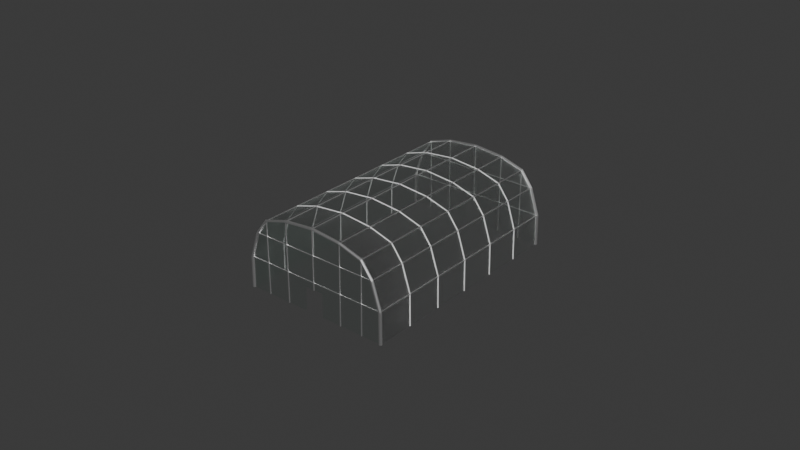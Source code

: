 # Source: Greenhouse.blend  (saved by Blender 4.5.91; exported with 4.5.12 LTS)
import bpy
from mathutils import Matrix  # noqa: F401  (used for matrix-valued properties, if any)

bpy.ops.wm.read_factory_settings(use_empty=True)
scene = bpy.context.scene
scene.name = 'Scene'

# ---- collections
col_collection = bpy.data.collections.new('Collection'); scene.collection.children.link(col_collection)

# ---- materials (node trees are filled in below, after node groups)
mat_material = bpy.data.materials.new('Material')
mat_metal_frame = bpy.data.materials.new('Metal frame')

# ---- material node trees
mat_material.use_nodes = True; mat_material.node_tree.nodes.clear()
_N = mat_material.node_tree.nodes; _L = mat_material.node_tree.links
n0 = _N.new('ShaderNodeOutputMaterial'); n0.name = 'Material Output'; n0.location = (200, 100)
n1 = _N.new('ShaderNodeBsdfPrincipled'); n1.name = 'Principled BSDF'; n1.location = (-200, 100)
n1.inputs[0].default_value = (0.6011, 0.8, 0.7043, 1.0)
n1.inputs[4].default_value = 0.5
n1.inputs[18].default_value = 1.0
_L.new(n1.outputs[0], n0.inputs[0])
n0.is_active_output = True
mat_metal_frame.use_nodes = True; mat_metal_frame.node_tree.nodes.clear()
_N = mat_metal_frame.node_tree.nodes; _L = mat_metal_frame.node_tree.links
n0 = _N.new('ShaderNodeBsdfPrincipled'); n0.name = 'Principled BSDF'; n0.location = (-200, 100)
n0.inputs[1].default_value = 1.0
n1 = _N.new('ShaderNodeOutputMaterial'); n1.name = 'Material Output'; n1.location = (200, 100)
_L.new(n0.outputs[0], n1.inputs[0])
n1.is_active_output = True

# ---- world
world_world = bpy.data.worlds.new('World'); scene.world = world_world
world_world.use_nodes = True; world_world.node_tree.nodes.clear()
_N = world_world.node_tree.nodes; _L = world_world.node_tree.links
n0 = _N.new('ShaderNodeOutputWorld'); n0.name = 'World Output'; n0.location = (200, 100)
n1 = _N.new('ShaderNodeBackground'); n1.name = 'Background'; n1.location = (-200, 100)
n1.inputs[0].default_value = (0.05088, 0.05088, 0.05088, 1.0)
_L.new(n1.outputs[0], n0.inputs[0])
n0.is_active_output = True
world_world.color = (0.05088, 0.05088, 0.05088)
world_world.sun_shadow_jitter_overblur = 0.0

# ---- meshes
me_cylinder_001 = bpy.data.meshes.new('Cylinder.001')
me_cylinder_001.from_pydata([(0.0, 1.02, -1.0), (0.3044, 0.9833, -1.0), (0.6506, 0.7071, -1.0), (0.7349, 0.3827, -1.0), (0.7393, -3.157e-09, -1.002), (-0.7393, -3.157e-09, -1.002), (-0.7349, 0.3827, -1.0), (-0.6506, 0.7071, -1.0), (-0.3044, 0.9833, -1.0), (0.0, 1.02, 0.0), (0.3044, 0.9833, 0.0), (0.6506, 0.7071, 0.0), (0.7349, 0.3827, 0.0), (0.7393, -0.0001354, 0.0), (-0.7393, 5.143e-08, 0.0), (-0.7349, 0.3827, 0.0), (-0.6506, 0.7071, 0.0), (-0.3044, 0.9833, 0.0), (0.0, 1.02, -0.6667), (0.0, 1.02, -0.3333), (-0.3044, 0.9833, -0.3333), (-0.3044, 0.9833, -0.6667), (-0.6506, 0.7071, -0.6667), (-0.6506, 0.7071, -0.3333), (-0.7349, 0.3827, -0.3333), (-0.7349, 0.3827, -0.6667), (0.7393, 1.504e-08, -0.6677), (0.7393, -0.0001354, -0.3339), (0.7349, 0.3827, -0.3333), (0.7349, 0.3827, -0.6667), (0.6506, 0.7071, -0.6667), (0.6506, 0.7071, -0.3333), (0.3044, 0.9833, -0.3333), (0.3044, 0.9833, -0.6667), (-0.7393, 3.323e-08, -0.3339), (-0.7393, 1.504e-08, -0.6677), (0.2956, -3.157e-09, -1.002), (-0.3025, -3.157e-09, -1.002), (-0.5355, -3.157e-09, -1.002), (0.532, -3.157e-09, -1.002), (0.5384, 0.8948, -1.0), (0.5384, 0.8948, 0.0), (0.5384, 0.8948, -0.6667), (0.5384, 0.8948, -0.3333), (-0.5384, 0.8948, -1.0), (-0.5384, 0.8948, 0.0), (-0.5384, 0.8948, -0.6667), (-0.5384, 0.8948, -0.3333), (0.0, 1.02, -1.0), (0.3044, 0.9833, -1.0), (0.6506, 0.7071, -1.0), (0.7349, 0.3827, -1.0), (0.7393, -3.157e-09, -1.002), (-0.7393, -3.157e-09, -1.002), (-0.7349, 0.3827, -1.0), (-0.6506, 0.7071, -1.0), (-0.3044, 0.9833, -1.0), (0.5384, 0.8948, -1.0), (-0.5384, 0.8948, -1.0), (-0.09698, -3.157e-09, -1.002), (0.09352, -3.157e-09, -1.002), (0.09186, 0.2926, -1.0), (-1.043e-07, 0.2926, -1.0), (-0.09186, 0.2926, -1.0)], [], [(20, 19, 9, 17), (24, 23, 16, 15), (28, 27, 13, 12), (43, 31, 11, 41), (47, 20, 17, 45), (34, 24, 15, 14), (31, 28, 12, 11), (19, 32, 10, 9), (0, 1, 33, 18), (18, 33, 32, 19), (2, 3, 29, 30), (30, 29, 28, 31), (5, 6, 25, 35), (35, 25, 24, 34), (44, 8, 21, 46), (46, 21, 20, 47), (40, 2, 30, 42), (42, 30, 31, 43), (3, 4, 26, 29), (29, 26, 27, 28), (6, 7, 22, 25), (25, 22, 23, 24), (8, 0, 18, 21), (21, 18, 19, 20), (33, 42, 43, 32), (1, 40, 42, 33), (32, 43, 41, 10), (22, 46, 47, 23), (7, 44, 46, 22), (23, 47, 45, 16), (2, 40, 57, 50), (7, 6, 54, 55), (3, 2, 50, 51), (40, 1, 49, 57), (44, 7, 55, 58), (8, 44, 58, 56), (4, 3, 51, 52), (1, 0, 48, 49), (0, 8, 56, 48), (6, 5, 53, 54), (8, 0, 1, 40, 2, 3, 4, 39, 36, 60, 61, 62, 63, 59, 37, 38, 5, 6, 7, 44)])
me_cylinder_001.polygons.foreach_set('use_smooth', [1, 1, 1, 1, 1, 1, 1, 1, 1, 1, 1, 1, 1, 1, 1, 1, 1, 1, 1, 1, 1, 1, 1, 1, 1, 1, 1, 1, 1, 1, 1, 1, 1, 1, 1, 1, 1, 1, 1, 1, 0])
_uv = me_cylinder_001.uv_layers.new(name='UVMap')
_uv.uv.foreach_set('vector', [0.0, 0.0, 0.0, 0.0, 0.0, 0.0, 0.0, 0.0, 0.0, 0.0, 0.0, 0.0, 0.0, 0.0, 0.0, 0.0, 0.0, 0.0, 0.0, 0.0, 0.0, 0.0, 0.0, 0.0, 0.0, 0.0, 0.0, 0.0, 0.0, 0.0, 0.0, 0.0, 0.0, 0.0, 0.0, 0.0, 0.0, 0.0, 0.0, 0.0, 0.0, 0.0, 0.0, 0.0, 0.0, 0.0, 0.0, 0.0, 0.0, 0.0, 0.0, 0.0, 0.0, 0.0, 0.0, 0.0, 0.0, 0.0, 0.0, 0.0, 0.0, 0.0, 0.0, 0.0, 0.0, 0.0, 0.0, 0.0, 0.0, 0.0, 0.0, 0.0, 0.0, 0.0, 0.0, 0.0, 0.0, 0.0, 0.0, 0.0, 0.0, 0.0, 0.0, 0.0, 0.0, 0.0, 0.0, 0.0, 0.0, 0.0, 0.0, 0.0, 0.0, 0.0, 0.0, 0.0, 0.0, 0.0, 0.0, 0.0, 0.0, 0.0, 0.0, 0.0, 0.0, 0.0, 0.0, 0.0, 0.0, 0.0, 0.0, 0.0, 0.0, 0.0, 0.0, 0.0, 0.0, 0.0, 0.0, 0.0, 0.0, 0.0, 0.0, 0.0, 0.0, 0.0, 0.0, 0.0, 0.0, 0.0, 0.0, 0.0, 0.0, 0.0, 0.0, 0.0, 0.0, 0.0, 0.0, 0.0, 0.0, 0.0, 0.0, 0.0, 0.0, 0.0, 0.0, 0.0, 0.0, 0.0, 0.0, 0.0, 0.0, 0.0, 0.0, 0.0, 0.0, 0.0, 0.0, 0.0, 0.0, 0.0, 0.0, 0.0, 0.0, 0.0, 0.0, 0.0, 0.0, 0.0, 0.0, 0.0, 0.0, 0.0, 0.0, 0.0, 0.0, 0.0, 0.0, 0.0, 0.0, 0.0, 0.0, 0.0, 0.0, 0.0, 0.0, 0.0, 0.0, 0.0, 0.0, 0.0, 0.0, 0.0, 0.0, 0.0, 0.0, 0.0, 0.0, 0.0, 0.0, 0.0, 0.0, 0.0, 0.0, 0.0, 0.0, 0.0, 0.0, 0.0, 0.0, 0.0, 0.0, 0.0, 0.0, 0.0, 0.0, 0.0, 0.0, 0.0, 0.0, 0.0, 0.0, 0.0, 0.0, 0.0, 0.0, 0.0, 0.0, 0.0, 0.0, 0.0, 0.0, 0.0, 0.0, 0.0, 0.0, 0.0, 0.0, 0.0, 0.0, 0.0, 0.0, 0.0, 0.0, 0.0, 0.0, 0.0, 0.0, 0.0, 0.0, 0.0, 0.0, 0.0, 0.0, 0.0, 0.0, 0.0, 0.0, 0.0, 0.0, 0.0, 0.0, 0.0, 0.0, 0.0, 0.0, 0.0, 0.0, 0.0, 0.0, 0.0, 0.0, 0.0, 0.0, 0.0, 0.0, 0.0, 0.0, 0.0, 0.0, 0.0, 0.0, 0.0, 0.0, 0.0, 0.0, 0.0, 0.0, 0.0, 0.0, 0.0, 0.0, 0.0, 0.0, 0.0, 0.0, 0.0, 0.0, 0.0, 0.0, 0.0, 0.0, 0.0, 0.0, 0.0, 0.0, 0.0, 0.0, 0.0, 0.0, 0.0, 0.0, 0.0, 0.0, 0.0, 0.0, 0.0, 0.0, 0.0, 0.0, 0.0, 0.0, 0.0, 0.0, 0.0, 0.0, 0.0, 0.0, 0.0, 0.0, 0.0, 0.0, 0.0, 0.0, 0.0, 0.0, 0.0, 0.0, 0.0, 0.0, 0.0, 0.0, 0.0, 0.0, 0.0, 0.0, 0.0, 0.0, 0.0, 0.0, 0.0, 0.0, 0.0, 0.0, 0.0, 0.0, 0.0, 0.0, 0.0])
me_cylinder_001.materials.append(mat_material)
me_cylinder_001.update()

# ---- curves / text
cu_cylinder_001 = bpy.data.curves.new('Cylinder.001', 'CURVE')
cu_cylinder_001.dimensions = '3D'
_sp = cu_cylinder_001.splines.new('POLY'); _sp.points.add(10)
_sp.points.foreach_set('co', [0.7393, -0.0001354, 0.3339, 0.0, 0.7349, 0.3827, 0.3333, 0.0, 0.6506, 0.7071, 0.3333, 0.0, 0.5384, 0.8948, 0.3333, 0.0, 0.3044, 0.9833, 0.3333, 0.0, 0.0, 1.02, 0.3333, 0.0, -0.3044, 0.9833, 0.3333, 0.0, -0.5384, 0.8948, 0.3333, 0.0, -0.6506, 0.7071, 0.3333, 0.0, -0.7349, 0.3827, 0.3333, 0.0, -0.7393, 3.323e-08, 0.3339, 0.0])
_sp.order_v = 0
_sp.resolution_v = 0
_sp.use_endpoint_u = True
_sp.use_smooth = False
_sp = cu_cylinder_001.splines.new('POLY'); _sp.points.add(10)
_sp.points.foreach_set('co', [0.7393, 1.504e-08, 0.6677, 0.0, 0.7349, 0.3827, 0.6667, 0.0, 0.6506, 0.7071, 0.6667, 0.0, 0.5384, 0.8948, 0.6667, 0.0, 0.3044, 0.9833, 0.6667, 0.0, 0.0, 1.02, 0.6667, 0.0, -0.3044, 0.9833, 0.6667, 0.0, -0.5384, 0.8948, 0.6667, 0.0, -0.6506, 0.7071, 0.6667, 0.0, -0.7349, 0.3827, 0.6667, 0.0, -0.7393, 1.504e-08, 0.6677, 0.0])
_sp.order_v = 0
_sp.resolution_v = 0
_sp.use_endpoint_u = True
_sp.use_smooth = False
_sp = cu_cylinder_001.splines.new('POLY'); _sp.points.add(10)
_sp.points.foreach_set('co', [0.7393, -0.0001354, -0.3339, 0.0, 0.7349, 0.3827, -0.3333, 0.0, 0.6506, 0.7071, -0.3333, 0.0, 0.5384, 0.8948, -0.3333, 0.0, 0.3044, 0.9833, -0.3333, 0.0, 0.0, 1.02, -0.3333, 0.0, -0.3044, 0.9833, -0.3333, 0.0, -0.5384, 0.8948, -0.3333, 0.0, -0.6506, 0.7071, -0.3333, 0.0, -0.7349, 0.3827, -0.3333, 0.0, -0.7393, 3.323e-08, -0.3339, 0.0])
_sp.order_v = 0
_sp.resolution_v = 0
_sp.use_endpoint_u = True
_sp.use_smooth = False
_sp = cu_cylinder_001.splines.new('POLY'); _sp.points.add(10)
_sp.points.foreach_set('co', [0.7393, 1.504e-08, -0.6677, 0.0, 0.7349, 0.3827, -0.6667, 0.0, 0.6506, 0.7071, -0.6667, 0.0, 0.5384, 0.8948, -0.6667, 0.0, 0.3044, 0.9833, -0.6667, 0.0, 0.0, 1.02, -0.6667, 0.0, -0.3044, 0.9833, -0.6667, 0.0, -0.5384, 0.8948, -0.6667, 0.0, -0.6506, 0.7071, -0.6667, 0.0, -0.7349, 0.3827, -0.6667, 0.0, -0.7393, 1.504e-08, -0.6677, 0.0])
_sp.order_v = 0
_sp.resolution_v = 0
_sp.use_endpoint_u = True
_sp.use_smooth = False
_sp = cu_cylinder_001.splines.new('POLY'); _sp.points.add(10)
_sp.points.foreach_set('co', [-0.7393, 5.143e-08, 0.0, 0.0, -0.7349, 0.3827, 0.0, 0.0, -0.6506, 0.7071, 0.0, 0.0, -0.5384, 0.8948, 0.0, 0.0, -0.3044, 0.9833, 0.0, 0.0, 0.0, 1.02, 0.0, 0.0, 0.3044, 0.9833, 0.0, 0.0, 0.5384, 0.8948, 0.0, 0.0, 0.6506, 0.7071, 0.0, 0.0, 0.7349, 0.3827, 0.0, 0.0, 0.7393, -0.0001354, 0.0, 0.0])
_sp.order_v = 0
_sp.resolution_v = 0
_sp.use_endpoint_u = True
_sp.use_smooth = False
cu_cylinder_001.bevel_resolution = 1
cu_cylinder_001.bevel_depth = 0.006
cu_cylinder_001.fill_mode = 'FULL'
cu_cylinder_001.use_fill_caps = True
cu_cylinder_002 = bpy.data.curves.new('Cylinder.002', 'CURVE')
cu_cylinder_002.dimensions = '3D'
_sp = cu_cylinder_002.splines.new('POLY'); _sp.points.add(10)
_sp.points.foreach_set('co', [-0.7393, -3.157e-09, 1.002, 0.0, -0.7349, 0.3827, 1.0, 0.0, -0.6506, 0.7071, 1.0, 0.0, -0.5384, 0.8948, 1.0, 0.0, -0.3044, 0.9833, 1.0, 0.0, 0.0, 1.02, 1.0, 0.0, 0.3044, 0.9833, 1.0, 0.0, 0.5384, 0.8948, 1.0, 0.0, 0.6506, 0.7071, 1.0, 0.0, 0.7349, 0.3827, 1.0, 0.0, 0.7393, -3.157e-09, 1.002, 0.0])
_sp.order_v = 0
_sp.resolution_v = 0
_sp.use_endpoint_u = True
_sp.use_smooth = False
_sp = cu_cylinder_002.splines.new('POLY'); _sp.points.add(10)
_sp.points.foreach_set('co', [-0.7393, -3.157e-09, -1.002, 0.0, -0.7349, 0.3827, -1.0, 0.0, -0.6506, 0.7071, -1.0, 0.0, -0.5384, 0.8948, -1.0, 0.0, -0.3044, 0.9833, -1.0, 0.0, 0.0, 1.02, -1.0, 0.0, 0.3044, 0.9833, -1.0, 0.0, 0.5384, 0.8948, -1.0, 0.0, 0.6506, 0.7071, -1.0, 0.0, 0.7349, 0.3827, -1.0, 0.0, 0.7393, -3.157e-09, -1.002, 0.0])
_sp.order_v = 0
_sp.resolution_v = 0
_sp.use_endpoint_u = True
_sp.use_smooth = False
cu_cylinder_002.materials.append(mat_metal_frame)
cu_cylinder_002.bevel_resolution = 1
cu_cylinder_002.bevel_depth = 0.015
cu_cylinder_002.fill_mode = 'FULL'
cu_cylinder_003 = bpy.data.curves.new('Cylinder.003', 'CURVE')
cu_cylinder_003.dimensions = '3D'
_sp = cu_cylinder_003.splines.new('POLY'); _sp.points.add(2)
_sp.points.foreach_set('co', [-8.941e-08, 0.2937, 1.002, 0.0, 0.0, 1.02, 1.0, 0.0, 0.0, 1.02, 1.0, 0.0])
_sp.order_v = 0
_sp.resolution_v = 0
_sp.use_endpoint_u = True
_sp.use_smooth = False
_sp = cu_cylinder_003.splines.new('POLY'); _sp.points.add(2)
_sp.points.foreach_set('co', [-0.3044, 0.9833, 1.0, 0.0, -0.3044, 0.9833, 1.0, 0.0, -0.3025, -3.157e-09, 1.002, 0.0])
_sp.order_v = 0
_sp.resolution_v = 0
_sp.use_endpoint_u = True
_sp.use_smooth = False
_sp = cu_cylinder_003.splines.new('POLY'); _sp.points.add(2)
_sp.points.foreach_set('co', [-0.5384, 0.8948, 1.0, 0.0, -0.5384, 0.8948, 1.0, 0.0, -0.5355, -3.157e-09, 1.002, 0.0])
_sp.order_v = 0
_sp.resolution_v = 0
_sp.use_endpoint_u = True
_sp.use_smooth = False
_sp = cu_cylinder_003.splines.new('POLY'); _sp.points.add(2)
_sp.points.foreach_set('co', [0.2956, -3.157e-09, 1.002, 0.0, 0.3044, 0.9833, 1.0, 0.0, 0.3044, 0.9833, 1.0, 0.0])
_sp.order_v = 0
_sp.resolution_v = 0
_sp.use_endpoint_u = True
_sp.use_smooth = False
_sp = cu_cylinder_003.splines.new('POLY'); _sp.points.add(2)
_sp.points.foreach_set('co', [0.532, -3.157e-09, 1.002, 0.0, 0.5384, 0.8948, 1.0, 0.0, 0.5384, 0.8948, 1.0, 0.0])
_sp.order_v = 0
_sp.resolution_v = 0
_sp.use_endpoint_u = True
_sp.use_smooth = False
_sp = cu_cylinder_003.splines.new('POLY'); _sp.points.add(7)
_sp.points.foreach_set('co', [-0.5384, 0.8948, 1.0, 0.0, -0.5384, 0.8948, 0.6667, 0.0, -0.5384, 0.8948, 0.3333, 0.0, -0.5384, 0.8948, 0.0, 0.0, -0.5384, 0.8948, -0.3333, 0.0, -0.5384, 0.8948, -0.6667, 0.0, -0.5384, 0.8948, -1.0, 0.0, -0.5384, 0.8948, -1.0, 0.0])
_sp.order_v = 0
_sp.resolution_v = 0
_sp.use_endpoint_u = True
_sp.use_smooth = False
_sp = cu_cylinder_003.splines.new('POLY'); _sp.points.add(7)
_sp.points.foreach_set('co', [0.5384, 0.8948, 1.0, 0.0, 0.5384, 0.8948, 0.6667, 0.0, 0.5384, 0.8948, 0.3333, 0.0, 0.5384, 0.8948, 0.0, 0.0, 0.5384, 0.8948, -0.3333, 0.0, 0.5384, 0.8948, -0.6667, 0.0, 0.5384, 0.8948, -1.0, 0.0, 0.5384, 0.8948, -1.0, 0.0])
_sp.order_v = 0
_sp.resolution_v = 0
_sp.use_endpoint_u = True
_sp.use_smooth = False
_sp = cu_cylinder_003.splines.new('POLY'); _sp.points.add(7)
_sp.points.foreach_set('co', [0.3044, 0.9833, -1.0, 0.0, 0.3044, 0.9833, -1.0, 0.0, 0.3044, 0.9833, -0.6667, 0.0, 0.3044, 0.9833, -0.3333, 0.0, 0.3044, 0.9833, 0.0, 0.0, 0.3044, 0.9833, 0.3333, 0.0, 0.3044, 0.9833, 0.6667, 0.0, 0.3044, 0.9833, 1.0, 0.0])
_sp.order_v = 0
_sp.resolution_v = 0
_sp.use_endpoint_u = True
_sp.use_smooth = False
_sp = cu_cylinder_003.splines.new('POLY'); _sp.points.add(7)
_sp.points.foreach_set('co', [-0.3044, 0.9833, -1.0, 0.0, -0.3044, 0.9833, -1.0, 0.0, -0.3044, 0.9833, -0.6667, 0.0, -0.3044, 0.9833, -0.3333, 0.0, -0.3044, 0.9833, 0.0, 0.0, -0.3044, 0.9833, 0.3333, 0.0, -0.3044, 0.9833, 0.6667, 0.0, -0.3044, 0.9833, 1.0, 0.0])
_sp.order_v = 0
_sp.resolution_v = 0
_sp.use_endpoint_u = True
_sp.use_smooth = False
_sp = cu_cylinder_003.splines.new('POLY'); _sp.points.add(7)
_sp.points.foreach_set('co', [0.0, 1.02, 1.0, 0.0, 0.0, 1.02, 0.6667, 0.0, 0.0, 1.02, 0.3333, 0.0, 0.0, 1.02, 0.0, 0.0, 0.0, 1.02, -0.3333, 0.0, 0.0, 1.02, -0.6667, 0.0, 0.0, 1.02, -1.0, 0.0, 0.0, 1.02, -1.0, 0.0])
_sp.order_v = 0
_sp.resolution_v = 0
_sp.use_endpoint_u = True
_sp.use_smooth = False
_sp = cu_cylinder_003.splines.new('POLY'); _sp.points.add(1)
_sp.points.foreach_set('co', [0.532, -3.157e-09, -1.002, 0.0, 0.5384, 0.8948, -1.0, 0.0])
_sp.order_v = 0
_sp.resolution_v = 0
_sp.use_endpoint_u = True
_sp.use_smooth = False
_sp = cu_cylinder_003.splines.new('POLY'); _sp.points.add(1)
_sp.points.foreach_set('co', [-0.5355, -3.157e-09, -1.002, 0.0, -0.5384, 0.8948, -1.0, 0.0])
_sp.order_v = 0
_sp.resolution_v = 0
_sp.use_endpoint_u = True
_sp.use_smooth = False
_sp = cu_cylinder_003.splines.new('POLY'); _sp.points.add(1)
_sp.points.foreach_set('co', [0.3044, 0.9833, -1.0, 0.0, 0.2956, -3.157e-09, -1.002, 0.0])
_sp.order_v = 0
_sp.resolution_v = 0
_sp.use_endpoint_u = True
_sp.use_smooth = False
_sp = cu_cylinder_003.splines.new('POLY'); _sp.points.add(1)
_sp.points.foreach_set('co', [-0.3044, 0.9833, -1.0, 0.0, -0.3025, -3.157e-09, -1.002, 0.0])
_sp.order_v = 0
_sp.resolution_v = 0
_sp.use_endpoint_u = True
_sp.use_smooth = False
_sp = cu_cylinder_003.splines.new('POLY'); _sp.points.add(1)
_sp.points.foreach_set('co', [0.0, 1.02, -1.0, 0.0, -8.941e-08, 0.2916, -1.002, 0.0])
_sp.order_v = 0
_sp.resolution_v = 0
_sp.use_endpoint_u = True
_sp.use_smooth = False
cu_cylinder_003.materials.append(mat_metal_frame)
cu_cylinder_003.bevel_resolution = 1
cu_cylinder_003.bevel_depth = 0.006
cu_cylinder_003.fill_mode = 'FULL'
cu_cylinder_004 = bpy.data.curves.new('Cylinder.004', 'CURVE')
cu_cylinder_004.dimensions = '3D'
_sp = cu_cylinder_004.splines.new('POLY'); _sp.points.add(9)
_sp.points.foreach_set('co', [0.7349, 0.3827, 1.0, 0.0, 0.7349, 0.3827, 1.0, 0.0, -0.7349, 0.3827, 1.0, 0.0, -0.7349, 0.3827, 0.6667, 0.0, -0.7349, 0.3827, 0.3333, 0.0, -0.7349, 0.3827, 0.0, 0.0, -0.7349, 0.3827, -0.3333, 0.0, -0.7349, 0.3827, -0.6667, 0.0, -0.7349, 0.3827, -1.0, 0.0, -0.7349, 0.3827, -1.0, 0.0])
_sp.order_v = 0
_sp.resolution_v = 0
_sp.use_endpoint_u = True
_sp.use_smooth = False
_sp = cu_cylinder_004.splines.new('POLY'); _sp.points.add(1)
_sp.points.foreach_set('co', [-0.7349, 0.3827, 1.0, 0.0, -0.7349, 0.3827, 1.0, 0.0])
_sp.order_v = 0
_sp.resolution_v = 0
_sp.use_endpoint_u = True
_sp.use_smooth = False
_sp = cu_cylinder_004.splines.new('POLY'); _sp.points.add(9)
_sp.points.foreach_set('co', [-0.6506, 0.7071, 1.0, 0.0, -0.6506, 0.7071, 1.0, 0.0, 0.6506, 0.7071, 1.0, 0.0, 0.6506, 0.7071, 0.6667, 0.0, 0.6506, 0.7071, 0.3333, 0.0, 0.6506, 0.7071, 0.0, 0.0, 0.6506, 0.7071, -0.3333, 0.0, 0.6506, 0.7071, -0.6667, 0.0, 0.6506, 0.7071, -1.0, 0.0, 0.6506, 0.7071, -1.0, 0.0])
_sp.order_v = 0
_sp.resolution_v = 0
_sp.use_endpoint_u = True
_sp.use_smooth = False
_sp = cu_cylinder_004.splines.new('POLY'); _sp.points.add(1)
_sp.points.foreach_set('co', [0.6506, 0.7071, 1.0, 0.0, 0.6506, 0.7071, 1.0, 0.0])
_sp.order_v = 0
_sp.resolution_v = 0
_sp.use_endpoint_u = True
_sp.use_smooth = False
_sp = cu_cylinder_004.splines.new('POLY'); _sp.points.add(7)
_sp.points.foreach_set('co', [0.7349, 0.3827, -1.0, 0.0, 0.7349, 0.3827, -1.0, 0.0, 0.7349, 0.3827, -0.6667, 0.0, 0.7349, 0.3827, -0.3333, 0.0, 0.7349, 0.3827, 0.0, 0.0, 0.7349, 0.3827, 0.3333, 0.0, 0.7349, 0.3827, 0.6667, 0.0, 0.7349, 0.3827, 1.0, 0.0])
_sp.order_v = 0
_sp.resolution_v = 0
_sp.use_endpoint_u = True
_sp.use_smooth = False
_sp = cu_cylinder_004.splines.new('POLY'); _sp.points.add(7)
_sp.points.foreach_set('co', [-0.6506, 0.7071, 1.0, 0.0, -0.6506, 0.7071, 0.6667, 0.0, -0.6506, 0.7071, 0.3333, 0.0, -0.6506, 0.7071, 0.0, 0.0, -0.6506, 0.7071, -0.3333, 0.0, -0.6506, 0.7071, -0.6667, 0.0, -0.6506, 0.7071, -1.0, 0.0, -0.6506, 0.7071, -1.0, 0.0])
_sp.order_v = 0
_sp.resolution_v = 0
_sp.use_endpoint_u = True
_sp.use_smooth = False
_sp = cu_cylinder_004.splines.new('POLY'); _sp.points.add(1)
_sp.points.foreach_set('co', [0.6506, 0.7071, -1.0, 0.0, -0.6506, 0.7071, -1.0, 0.0])
_sp.order_v = 0
_sp.resolution_v = 0
_sp.use_endpoint_u = True
_sp.use_smooth = False
_sp = cu_cylinder_004.splines.new('POLY'); _sp.points.add(1)
_sp.points.foreach_set('co', [0.7349, 0.3827, -1.0, 0.0, -0.7349, 0.3827, -1.0, 0.0])
_sp.order_v = 0
_sp.resolution_v = 0
_sp.use_endpoint_u = True
_sp.use_smooth = False
cu_cylinder_004.materials.append(mat_metal_frame)
cu_cylinder_004.bevel_resolution = 1
cu_cylinder_004.bevel_depth = 0.006
cu_cylinder_004.fill_mode = 'FULL'

# ---- objects
ob_cylinder = bpy.data.objects.new('Cylinder', me_cylinder_001)
ob_cylinder_001 = bpy.data.objects.new('Cylinder.001', cu_cylinder_001)
ob_cylinder_002 = bpy.data.objects.new('Cylinder.002', cu_cylinder_002)
ob_cylinder_003 = bpy.data.objects.new('Cylinder.003', cu_cylinder_003)
ob_cylinder_004 = bpy.data.objects.new('Cylinder.004', cu_cylinder_004)

# ---- transforms, parenting, visibility, modifiers, constraints
ob_cylinder.location = (16.63, 0.0, 0.0)
ob_cylinder.rotation_euler = (1.571, -0.0, 0.0)
ob_cylinder.scale = (5.511, 4.423, 6.234)
_m = ob_cylinder.modifiers.new('Mirror', 'MIRROR')
_m.use_axis = (False, False, True)
_m.use_clip = True
ob_cylinder_001.location = (16.63, 0.0, 0.0)
ob_cylinder_001.rotation_euler = (1.571, -0.0, 0.0)
ob_cylinder_001.scale = (5.511, 4.423, 6.234)
ob_cylinder_002.location = (16.63, 0.0, 0.0)
ob_cylinder_002.rotation_euler = (1.571, -0.0, 0.0)
ob_cylinder_002.scale = (5.511, 4.423, 6.234)
ob_cylinder_003.location = (16.63, 0.0, 0.0)
ob_cylinder_003.rotation_euler = (1.571, -0.0, 0.0)
ob_cylinder_003.scale = (5.511, 4.423, 6.234)
ob_cylinder_004.location = (16.63, 0.0, 0.0)
ob_cylinder_004.rotation_euler = (1.571, -0.0, 0.0)
ob_cylinder_004.scale = (5.511, 4.423, 6.234)

# ---- collection membership
col_collection.objects.link(ob_cylinder)
col_collection.objects.link(ob_cylinder_001)
col_collection.objects.link(ob_cylinder_002)
col_collection.objects.link(ob_cylinder_003)
col_collection.objects.link(ob_cylinder_004)

# ---- scene / render settings (as saved in the file)
scene.frame_start = 1; scene.frame_end = 250; scene.frame_set(1)
scene.render.engine = 'BLENDER_EEVEE_NEXT'
bpy.context.view_layer.update()

# ---- added for rendering (the .blend has no active camera and no usable light): camera, sun
cam_auto = bpy.data.cameras.new('AutoCamera')
cam_auto.lens = 50.0
cam_auto.sensor_width = 36.0
cam_auto.clip_end = 1000.0
ob_auto_camera = bpy.data.objects.new('AutoCamera', cam_auto)
scene.collection.objects.link(ob_auto_camera)
ob_auto_camera.location = (48.2573, -37.9563, 27.5599)
ob_auto_camera.rotation_euler = (1.09748, -7.21219e-08, 0.694738)
scene.camera = ob_auto_camera
light_auto_sun = bpy.data.lights.new('AutoSun', 'SUN')
light_auto_sun.energy = 3.0
light_auto_sun.angle = 0.0523599
ob_auto_sun = bpy.data.objects.new('AutoSun', light_auto_sun)
scene.collection.objects.link(ob_auto_sun)
ob_auto_sun.rotation_euler = (0.872665, 0.174533, 0.523599)
bpy.context.view_layer.update()
